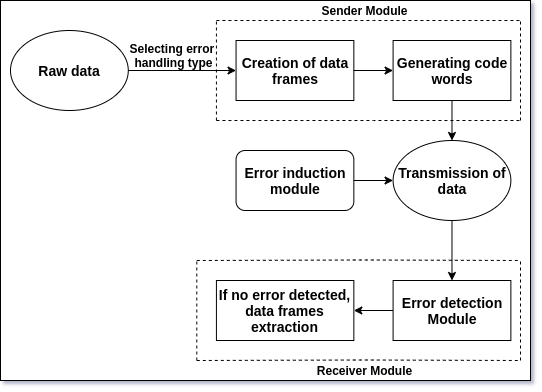

The diagram above was exported from draw.io. Its source (the exported page's mxGraphModel, read from the mxfile embedded in the PNG):
<mxGraphModel dx="868" dy="494" grid="1" gridSize="10" guides="1" tooltips="1" connect="1" arrows="1" fold="1" page="1" pageScale="1" pageWidth="1600" pageHeight="1200" background="none" math="0" shadow="1">
  <root>
    <mxCell id="0" />
    <mxCell id="1" parent="0" />
    <mxCell id="2" value="" style="group;strokeColor=#000000;fillColor=#ffffff;" vertex="1" connectable="0" parent="1">
      <mxGeometry x="20" y="150" width="530" height="380" as="geometry" />
    </mxCell>
    <mxCell id="3" value="&lt;b&gt;&lt;font style=&quot;font-size: 14px&quot;&gt;Raw data&lt;/font&gt;&lt;/b&gt;" style="ellipse;whiteSpace=wrap;html=1;" vertex="1" parent="2">
      <mxGeometry x="10" y="30" width="117.77777777777781" height="80" as="geometry" />
    </mxCell>
    <mxCell id="4" value="&lt;font style=&quot;font-size: 14px&quot;&gt;&lt;b&gt;Creation of data frames&lt;/b&gt;&lt;/font&gt;" style="rounded=0;whiteSpace=wrap;html=1;" vertex="1" parent="2">
      <mxGeometry x="235.55555555555563" y="40" width="117.77777777777781" height="60" as="geometry" />
    </mxCell>
    <mxCell id="5" value="" style="edgeStyle=orthogonalEdgeStyle;rounded=0;orthogonalLoop=1;jettySize=auto;html=1;entryX=0;entryY=0.5;entryDx=0;entryDy=0;" edge="1" parent="2" source="3" target="4">
      <mxGeometry relative="1" as="geometry">
        <mxPoint x="196.29629629629633" y="70" as="targetPoint" />
      </mxGeometry>
    </mxCell>
    <mxCell id="6" value="&lt;b&gt;&lt;font style=&quot;font-size: 14px&quot;&gt;Generating code words&lt;/font&gt;&lt;/b&gt;" style="rounded=0;whiteSpace=wrap;html=1;" vertex="1" parent="2">
      <mxGeometry x="392.59259259259267" y="40" width="117.77777777777781" height="60" as="geometry" />
    </mxCell>
    <mxCell id="7" value="" style="edgeStyle=orthogonalEdgeStyle;rounded=0;orthogonalLoop=1;jettySize=auto;html=1;" edge="1" parent="2" source="4" target="6">
      <mxGeometry relative="1" as="geometry" />
    </mxCell>
    <mxCell id="8" value="&lt;b&gt;Selecting error &lt;br&gt;handling type&lt;/b&gt;" style="text;html=1;align=center;verticalAlign=middle;resizable=0;points=[];autosize=1;" vertex="1" parent="2">
      <mxGeometry x="122.6851851851852" y="40" width="100" height="30" as="geometry" />
    </mxCell>
    <mxCell id="9" value="&lt;b&gt;&lt;font style=&quot;font-size: 14px&quot;&gt;Transmission of data&lt;/font&gt;&lt;/b&gt;" style="ellipse;whiteSpace=wrap;html=1;" vertex="1" parent="2">
      <mxGeometry x="392.59259259259267" y="140" width="117.77777777777781" height="80" as="geometry" />
    </mxCell>
    <mxCell id="10" value="" style="edgeStyle=orthogonalEdgeStyle;rounded=0;orthogonalLoop=1;jettySize=auto;html=1;" edge="1" parent="2" source="6" target="9">
      <mxGeometry relative="1" as="geometry">
        <mxPoint x="451.4814814814816" y="180" as="targetPoint" />
      </mxGeometry>
    </mxCell>
    <mxCell id="11" value="" style="edgeStyle=orthogonalEdgeStyle;rounded=0;orthogonalLoop=1;jettySize=auto;html=1;" edge="1" parent="2" source="12" target="9">
      <mxGeometry relative="1" as="geometry" />
    </mxCell>
    <mxCell id="12" value="&lt;b&gt;&lt;font style=&quot;font-size: 14px&quot;&gt;Error induction module&lt;/font&gt;&lt;/b&gt;" style="rounded=1;whiteSpace=wrap;html=1;" vertex="1" parent="2">
      <mxGeometry x="235.55555555555563" y="150" width="117.77777777777781" height="60" as="geometry" />
    </mxCell>
    <mxCell id="13" value="&lt;b&gt;&lt;font style=&quot;font-size: 14px&quot;&gt;Error detection Module&lt;/font&gt;&lt;/b&gt;" style="rounded=0;whiteSpace=wrap;html=1;" vertex="1" parent="2">
      <mxGeometry x="392.59259259259267" y="280" width="117.77777777777781" height="60" as="geometry" />
    </mxCell>
    <mxCell id="14" value="" style="edgeStyle=orthogonalEdgeStyle;rounded=0;orthogonalLoop=1;jettySize=auto;html=1;entryX=0.5;entryY=0;entryDx=0;entryDy=0;" edge="1" parent="2" source="9" target="13">
      <mxGeometry relative="1" as="geometry">
        <mxPoint x="451.4814814814816" y="300" as="targetPoint" />
      </mxGeometry>
    </mxCell>
    <mxCell id="15" value="&lt;b&gt;&lt;font style=&quot;font-size: 14px&quot;&gt;If no error detected,&lt;br&gt;data frames extraction&lt;/font&gt;&lt;/b&gt;" style="rounded=0;whiteSpace=wrap;html=1;" vertex="1" parent="2">
      <mxGeometry x="215.92592592592598" y="280" width="137.40740740740742" height="60" as="geometry" />
    </mxCell>
    <mxCell id="16" value="" style="edgeStyle=orthogonalEdgeStyle;rounded=0;orthogonalLoop=1;jettySize=auto;html=1;" edge="1" parent="2" source="13" target="15">
      <mxGeometry relative="1" as="geometry" />
    </mxCell>
    <mxCell id="17" value="" style="endArrow=none;dashed=1;html=1;" edge="1" parent="2">
      <mxGeometry width="50" height="50" relative="1" as="geometry">
        <mxPoint x="215.92592592592598" y="20" as="sourcePoint" />
        <mxPoint x="520" y="20" as="targetPoint" />
        <Array as="points">
          <mxPoint x="363.1481481481482" y="20" />
        </Array>
      </mxGeometry>
    </mxCell>
    <mxCell id="18" value="" style="endArrow=none;dashed=1;html=1;" edge="1" parent="2">
      <mxGeometry width="50" height="50" relative="1" as="geometry">
        <mxPoint x="215.92592592592598" y="120" as="sourcePoint" />
        <mxPoint x="215.92592592592598" y="20" as="targetPoint" />
        <Array as="points" />
      </mxGeometry>
    </mxCell>
    <mxCell id="19" value="" style="endArrow=none;dashed=1;html=1;" edge="1" parent="2">
      <mxGeometry width="50" height="50" relative="1" as="geometry">
        <mxPoint x="520.0000000000001" y="120" as="sourcePoint" />
        <mxPoint x="520.0000000000001" y="20" as="targetPoint" />
        <Array as="points" />
      </mxGeometry>
    </mxCell>
    <mxCell id="20" value="" style="endArrow=none;dashed=1;html=1;" edge="1" parent="2">
      <mxGeometry width="50" height="50" relative="1" as="geometry">
        <mxPoint x="215.92592592592598" y="120" as="sourcePoint" />
        <mxPoint x="520" y="120" as="targetPoint" />
        <Array as="points">
          <mxPoint x="363.1481481481482" y="120" />
        </Array>
      </mxGeometry>
    </mxCell>
    <mxCell id="21" value="" style="endArrow=none;dashed=1;html=1;" edge="1" parent="2">
      <mxGeometry width="50" height="50" relative="1" as="geometry">
        <mxPoint x="196.29629629629633" y="260" as="sourcePoint" />
        <mxPoint x="520" y="260" as="targetPoint" />
        <Array as="points">
          <mxPoint x="363.1481481481482" y="259.5" />
        </Array>
      </mxGeometry>
    </mxCell>
    <mxCell id="22" value="" style="endArrow=none;dashed=1;html=1;" edge="1" parent="2">
      <mxGeometry width="50" height="50" relative="1" as="geometry">
        <mxPoint x="196.29629629629633" y="360" as="sourcePoint" />
        <mxPoint x="196.29629629629633" y="260" as="targetPoint" />
        <Array as="points" />
      </mxGeometry>
    </mxCell>
    <mxCell id="23" value="" style="endArrow=none;dashed=1;html=1;" edge="1" parent="2">
      <mxGeometry width="50" height="50" relative="1" as="geometry">
        <mxPoint x="520.0000000000001" y="360" as="sourcePoint" />
        <mxPoint x="520.0000000000001" y="260" as="targetPoint" />
        <Array as="points" />
      </mxGeometry>
    </mxCell>
    <mxCell id="24" value="" style="endArrow=none;dashed=1;html=1;" edge="1" parent="2">
      <mxGeometry width="50" height="50" relative="1" as="geometry">
        <mxPoint x="196.29629629629633" y="360" as="sourcePoint" />
        <mxPoint x="520" y="360" as="targetPoint" />
        <Array as="points">
          <mxPoint x="363.1481481481482" y="359.5" />
        </Array>
      </mxGeometry>
    </mxCell>
    <mxCell id="25" value="&lt;b&gt;Sender Module&lt;/b&gt;" style="text;html=1;align=center;verticalAlign=middle;resizable=0;points=[];autosize=1;" vertex="1" parent="2">
      <mxGeometry x="314.07407407407413" width="100" height="20" as="geometry" />
    </mxCell>
    <mxCell id="26" value="&lt;b&gt;Receiver Module&lt;/b&gt;" style="text;html=1;align=center;verticalAlign=middle;resizable=0;points=[];autosize=1;" vertex="1" parent="2">
      <mxGeometry x="309.16666666666674" y="360" width="110" height="20" as="geometry" />
    </mxCell>
  </root>
</mxGraphModel>